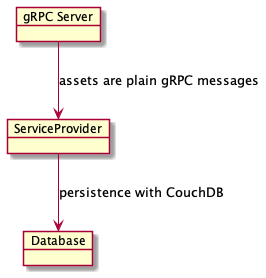

The diagram above was rendered by PlantUML. Its source (embedded in the PNG):
@startuml

object "gRPC Server" as grpc
object ServiceProvider
object Database

grpc --> ServiceProvider: assets are plain gRPC messages
ServiceProvider --> Database: persistence with CouchDB

@enduml